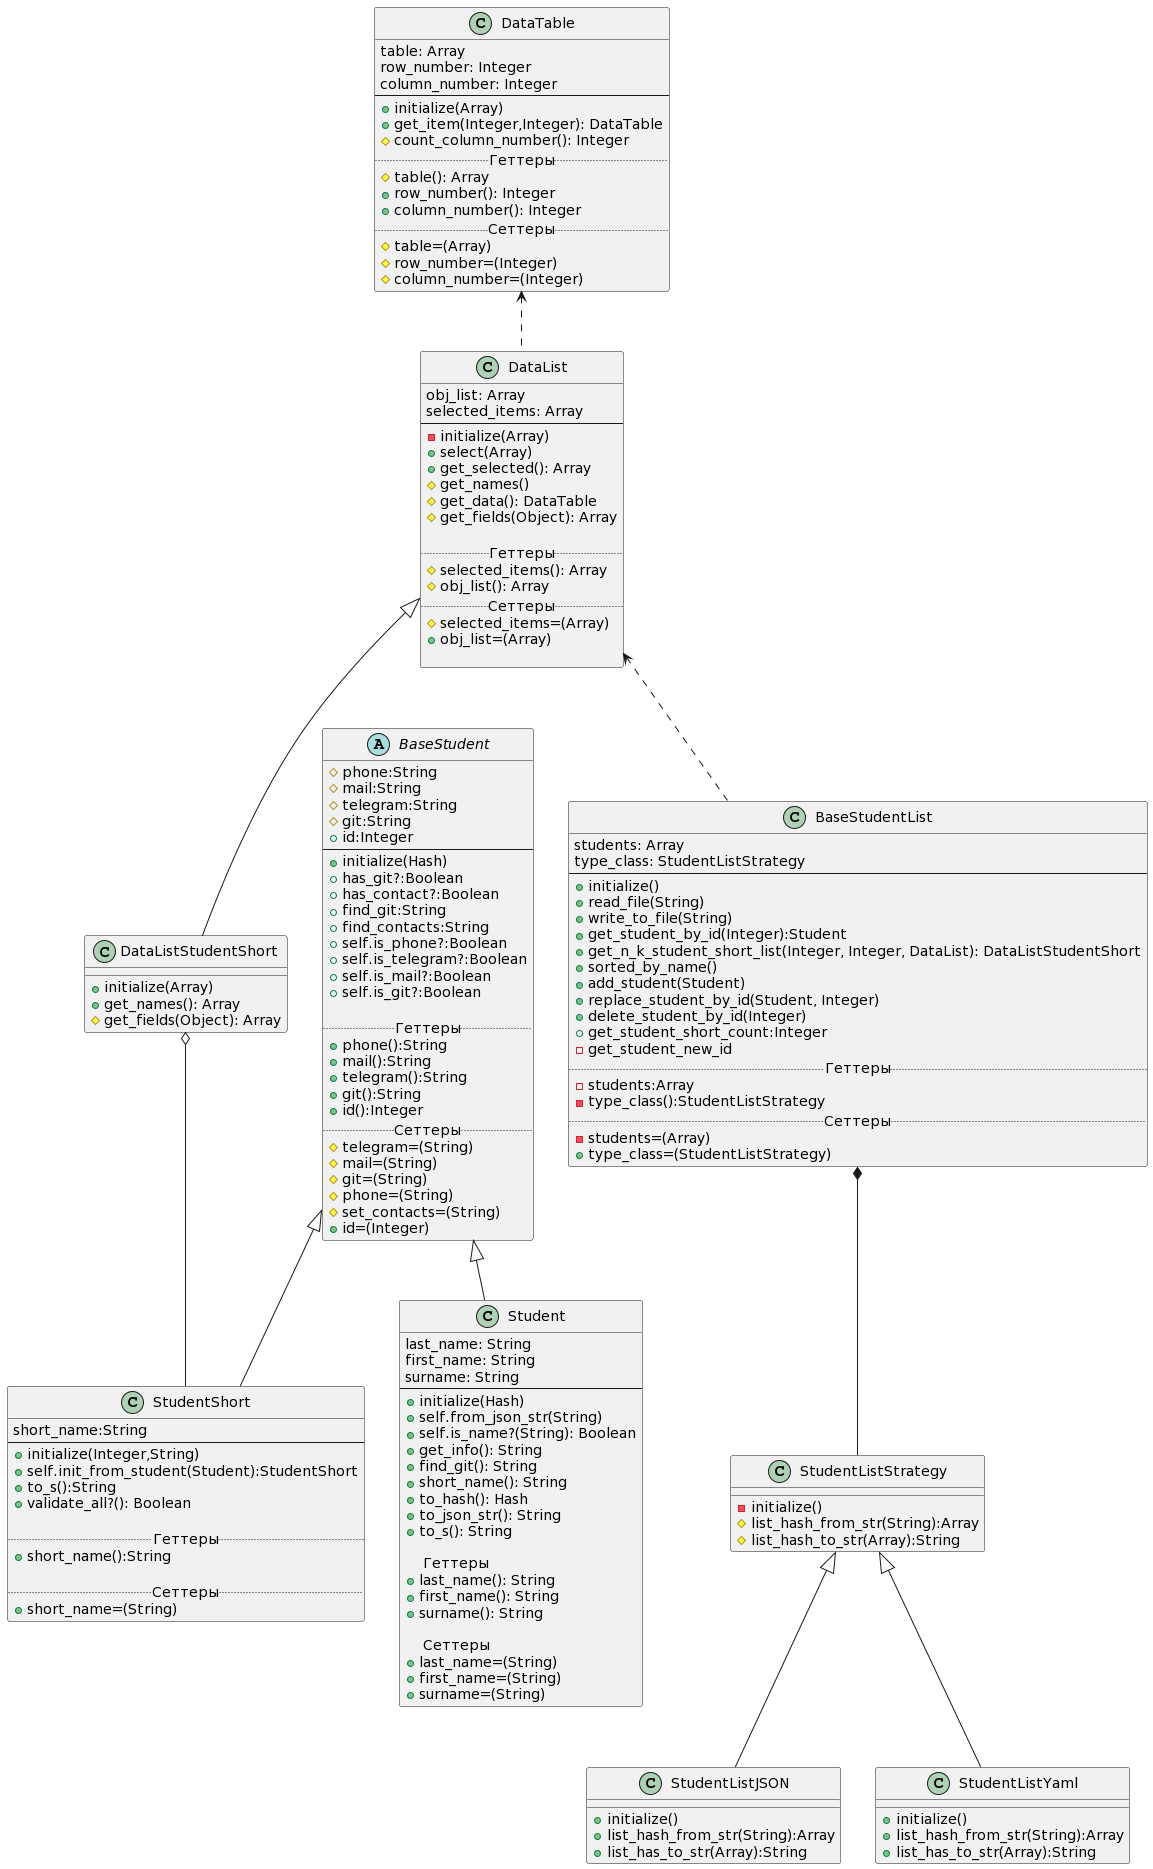

The diagram above was rendered by PlantUML. Its source (embedded in the PNG):
@startuml
abstract class BaseStudent
{
#phone:String
#mail:String
#telegram:String
#git:String
+id:Integer
--
+initialize(Hash)
+has_git?:Boolean
+has_contact?:Boolean
+find_git:String
+find_contacts:String
+self.is_phone?:Boolean
+self.is_telegram?:Boolean
+self.is_mail?:Boolean
+self.is_git?:Boolean

..Геттеры..
+phone():String
+mail():String
+telegram():String
+git():String
+id():Integer
..Сеттеры..
#telegram=(String)
#mail=(String)
#git=(String)
#phone=(String)
#set_contacts=(String)
+id=(Integer)
}

class StudentShort extends BaseStudent
{
short_name:String
--
+initialize(Integer,String)
+self.init_from_student(Student):StudentShort
+to_s():String
+validate_all?(): Boolean

.. Геттеры ..
+short_name():String

.. Сеттеры ..
+short_name=(String)
}

class Student extends BaseStudent {
last_name: String
first_name: String
surname: String
--
+initialize(Hash)
+self.from_json_str(String)
+self.is_name?(String): Boolean
+get_info(): String
+find_git(): String
+short_name(): String
+to_hash(): Hash
+to_json_str(): String
+to_s(): String

    .. Геттеры ..
+last_name(): String
+first_name(): String
+surname(): String

    .. Сеттеры ..
+last_name=(String)
+first_name=(String)
+surname=(String)
}

class DataTable
{
table: Array
row_number: Integer
column_number: Integer
--
+initialize(Array)
+get_item(Integer,Integer): DataTable
#count_column_number(): Integer
.. Геттеры ..
#table(): Array
+row_number(): Integer
+column_number(): Integer
.. Сеттеры ..
#table=(Array)
#row_number=(Integer)
#column_number=(Integer)
}

class DataList
{
obj_list: Array
selected_items: Array
--
-initialize(Array)
+select(Array)
+get_selected(): Array
#get_names()
#get_data(): DataTable
#get_fields(Object): Array

.. Геттеры ..
#selected_items(): Array
#obj_list(): Array
.. Сеттеры ..
#selected_items=(Array)
+obj_list=(Array)

}

class DataListStudentShort extends DataList
{
+initialize(Array)
+get_names(): Array
#get_fields(Object): Array
}

class BaseStudentList
{
students: Array
type_class: StudentListStrategy
--
+initialize()
+read_file(String)
+write_to_file(String)
+get_student_by_id(Integer):Student
+get_n_k_student_short_list(Integer, Integer, DataList): DataListStudentShort
+sorted_by_name()
+add_student(Student)
+replace_student_by_id(Student, Integer)
+delete_student_by_id(Integer)
+get_student_short_count:Integer
-get_student_new_id
..Геттеры..
-students:Array
-type_class():StudentListStrategy
..Сеттеры..
-students=(Array)
+type_class=(StudentListStrategy)
}

class StudentListStrategy
{
-initialize()
#list_hash_from_str(String):Array
#list_hash_to_str(Array):String
}

class StudentListJSON extends StudentListStrategy
{
+initialize()
+list_hash_from_str(String):Array
+list_has_to_str(Array):String
}

class StudentListYaml extends StudentListStrategy
{
+initialize()
+list_hash_from_str(String):Array
+list_has_to_str(Array):String
}


DataListStudentShort o-- StudentShort
DataTable <.. DataList
DataList <.. BaseStudentList
BaseStudentList *-- StudentListStrategy
@enduml